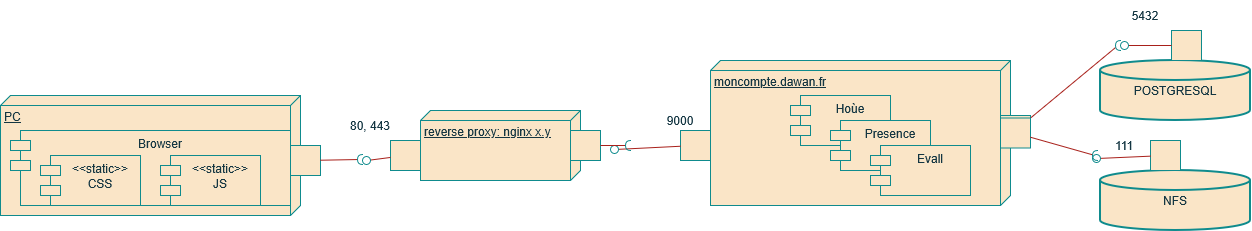

The diagram above was exported from draw.io. Its source (the exported page's mxGraphModel, read from the mxfile embedded in the PNG):
<mxGraphModel dx="953" dy="449" grid="1" gridSize="10" guides="1" tooltips="1" connect="1" arrows="1" fold="1" page="1" pageScale="1" pageWidth="827" pageHeight="1169" math="0" shadow="0">
  <root>
    <mxCell id="0" />
    <mxCell id="1" parent="0" />
    <mxCell id="DrM0CufQLxGyzozMeJKn-367" value="PC" style="verticalAlign=top;align=left;spacingTop=8;spacingLeft=2;spacingRight=12;shape=cube;size=10;direction=south;fontStyle=4;html=1;whiteSpace=wrap;strokeColor=#0F8B8D;fontColor=#143642;fillColor=#FAE5C7;" vertex="1" parent="1">
      <mxGeometry x="40" y="140" width="300" height="120" as="geometry" />
    </mxCell>
    <mxCell id="DrM0CufQLxGyzozMeJKn-368" value="Browser" style="shape=module;align=left;spacingLeft=20;align=center;verticalAlign=top;whiteSpace=wrap;html=1;strokeColor=#0F8B8D;fontColor=#143642;fillColor=#FAE5C7;" vertex="1" parent="1">
      <mxGeometry x="50" y="175" width="280" height="75" as="geometry" />
    </mxCell>
    <mxCell id="DrM0CufQLxGyzozMeJKn-369" value="&amp;lt;&amp;lt;static&amp;gt;&amp;gt;&lt;div&gt;CSS&lt;/div&gt;" style="shape=module;align=left;spacingLeft=20;align=center;verticalAlign=top;whiteSpace=wrap;html=1;strokeColor=#0F8B8D;fontColor=#143642;fillColor=#FAE5C7;" vertex="1" parent="1">
      <mxGeometry x="80" y="200" width="100" height="50" as="geometry" />
    </mxCell>
    <mxCell id="DrM0CufQLxGyzozMeJKn-370" value="&amp;lt;&amp;lt;static&amp;gt;&amp;gt;&lt;div&gt;JS&lt;/div&gt;" style="shape=module;align=left;spacingLeft=20;align=center;verticalAlign=top;whiteSpace=wrap;html=1;strokeColor=#0F8B8D;fontColor=#143642;fillColor=#FAE5C7;" vertex="1" parent="1">
      <mxGeometry x="200" y="200" width="100" height="50" as="geometry" />
    </mxCell>
    <mxCell id="DrM0CufQLxGyzozMeJKn-371" value="reverse proxy: nginx x.y" style="verticalAlign=top;align=left;spacingTop=8;spacingLeft=2;spacingRight=12;shape=cube;size=10;direction=south;fontStyle=4;html=1;whiteSpace=wrap;strokeColor=#0F8B8D;fontColor=#143642;fillColor=#FAE5C7;" vertex="1" parent="1">
      <mxGeometry x="460" y="155" width="160" height="70" as="geometry" />
    </mxCell>
    <mxCell id="DrM0CufQLxGyzozMeJKn-372" value="moncompte.dawan.fr" style="verticalAlign=top;align=left;spacingTop=8;spacingLeft=2;spacingRight=12;shape=cube;size=10;direction=south;fontStyle=4;html=1;whiteSpace=wrap;strokeColor=#0F8B8D;fontColor=#143642;fillColor=#FAE5C7;" vertex="1" parent="1">
      <mxGeometry x="750" y="105" width="300" height="145" as="geometry" />
    </mxCell>
    <mxCell id="DrM0CufQLxGyzozMeJKn-373" value="&lt;div&gt;Hoùe&lt;/div&gt;" style="shape=module;align=left;spacingLeft=20;align=center;verticalAlign=top;whiteSpace=wrap;html=1;strokeColor=#0F8B8D;fontColor=#143642;fillColor=#FAE5C7;" vertex="1" parent="1">
      <mxGeometry x="830" y="140" width="100" height="50" as="geometry" />
    </mxCell>
    <mxCell id="DrM0CufQLxGyzozMeJKn-374" value="&lt;div&gt;Presence&lt;/div&gt;" style="shape=module;align=left;spacingLeft=20;align=center;verticalAlign=top;whiteSpace=wrap;html=1;strokeColor=#0F8B8D;fontColor=#143642;fillColor=#FAE5C7;" vertex="1" parent="1">
      <mxGeometry x="870" y="165" width="100" height="50" as="geometry" />
    </mxCell>
    <mxCell id="DrM0CufQLxGyzozMeJKn-375" value="Evall" style="shape=module;align=left;spacingLeft=20;align=center;verticalAlign=top;whiteSpace=wrap;html=1;strokeColor=#0F8B8D;fontColor=#143642;fillColor=#FAE5C7;" vertex="1" parent="1">
      <mxGeometry x="910" y="190" width="100" height="50" as="geometry" />
    </mxCell>
    <mxCell id="DrM0CufQLxGyzozMeJKn-376" value="POSTGRESQL" style="strokeWidth=2;html=1;shape=mxgraph.flowchart.database;whiteSpace=wrap;strokeColor=#0F8B8D;fontColor=#143642;fillColor=#FAE5C7;" vertex="1" parent="1">
      <mxGeometry x="1140" y="105" width="150" height="60" as="geometry" />
    </mxCell>
    <mxCell id="DrM0CufQLxGyzozMeJKn-377" value="NFS" style="strokeWidth=2;html=1;shape=mxgraph.flowchart.database;whiteSpace=wrap;strokeColor=#0F8B8D;fontColor=#143642;fillColor=#FAE5C7;" vertex="1" parent="1">
      <mxGeometry x="1140" y="215" width="150" height="60" as="geometry" />
    </mxCell>
    <mxCell id="DrM0CufQLxGyzozMeJKn-378" value="" style="html=1;rounded=0;strokeColor=#0F8B8D;fontColor=#143642;fillColor=#FAE5C7;" vertex="1" parent="1">
      <mxGeometry x="430" y="185" width="30" height="30" as="geometry" />
    </mxCell>
    <mxCell id="DrM0CufQLxGyzozMeJKn-379" value="" style="endArrow=none;html=1;rounded=0;align=center;verticalAlign=top;endFill=0;labelBackgroundColor=none;endSize=2;strokeColor=#A8201A;fontColor=#143642;fillColor=#FAE5C7;" edge="1" source="DrM0CufQLxGyzozMeJKn-378" target="DrM0CufQLxGyzozMeJKn-380" parent="1">
      <mxGeometry relative="1" as="geometry" />
    </mxCell>
    <mxCell id="DrM0CufQLxGyzozMeJKn-380" value="" style="ellipse;html=1;fontSize=11;align=center;fillColor=none;points=[];aspect=fixed;resizable=0;verticalAlign=bottom;labelPosition=center;verticalLabelPosition=top;flipH=1;strokeColor=#0F8B8D;fontColor=#143642;" vertex="1" parent="1">
      <mxGeometry x="402" y="201" width="8" height="8" as="geometry" />
    </mxCell>
    <mxCell id="DrM0CufQLxGyzozMeJKn-381" value="" style="html=1;rounded=0;strokeColor=#0F8B8D;fontColor=#143642;fillColor=#FAE5C7;" vertex="1" parent="1">
      <mxGeometry x="330" y="190" width="30" height="30" as="geometry" />
    </mxCell>
    <mxCell id="DrM0CufQLxGyzozMeJKn-382" value="" style="endArrow=none;html=1;rounded=0;align=center;verticalAlign=top;endFill=0;labelBackgroundColor=none;endSize=2;strokeColor=#A8201A;fontColor=#143642;fillColor=#FAE5C7;" edge="1" source="DrM0CufQLxGyzozMeJKn-381" target="DrM0CufQLxGyzozMeJKn-383" parent="1">
      <mxGeometry relative="1" as="geometry" />
    </mxCell>
    <mxCell id="DrM0CufQLxGyzozMeJKn-383" value="" style="shape=requiredInterface;html=1;fontSize=11;align=center;fillColor=none;points=[];aspect=fixed;resizable=0;verticalAlign=bottom;labelPosition=center;verticalLabelPosition=top;flipH=1;strokeColor=#0F8B8D;fontColor=#143642;" vertex="1" parent="1">
      <mxGeometry x="397" y="199" width="5" height="10" as="geometry" />
    </mxCell>
    <mxCell id="DrM0CufQLxGyzozMeJKn-384" value="80, 443" style="text;html=1;whiteSpace=wrap;strokeColor=none;fillColor=none;align=center;verticalAlign=middle;rounded=0;fontColor=#143642;" vertex="1" parent="1">
      <mxGeometry x="380" y="155" width="60" height="30" as="geometry" />
    </mxCell>
    <mxCell id="DrM0CufQLxGyzozMeJKn-385" value="" style="html=1;rounded=0;strokeColor=#0F8B8D;fontColor=#143642;fillColor=#FAE5C7;" vertex="1" parent="1">
      <mxGeometry x="720" y="175" width="30" height="30" as="geometry" />
    </mxCell>
    <mxCell id="DrM0CufQLxGyzozMeJKn-386" value="" style="endArrow=none;html=1;rounded=0;align=center;verticalAlign=top;endFill=0;labelBackgroundColor=none;endSize=2;strokeColor=#A8201A;fontColor=#143642;fillColor=#FAE5C7;" edge="1" source="DrM0CufQLxGyzozMeJKn-385" target="DrM0CufQLxGyzozMeJKn-387" parent="1">
      <mxGeometry relative="1" as="geometry" />
    </mxCell>
    <mxCell id="DrM0CufQLxGyzozMeJKn-387" value="" style="ellipse;html=1;fontSize=11;align=center;fillColor=none;points=[];aspect=fixed;resizable=0;verticalAlign=bottom;labelPosition=center;verticalLabelPosition=top;flipH=1;strokeColor=#0F8B8D;fontColor=#143642;" vertex="1" parent="1">
      <mxGeometry x="650" y="190" width="8" height="8" as="geometry" />
    </mxCell>
    <mxCell id="DrM0CufQLxGyzozMeJKn-388" value="" style="html=1;rounded=0;strokeColor=#0F8B8D;fontColor=#143642;fillColor=#FAE5C7;" vertex="1" parent="1">
      <mxGeometry x="610" y="175" width="30" height="30" as="geometry" />
    </mxCell>
    <mxCell id="DrM0CufQLxGyzozMeJKn-389" value="" style="endArrow=none;html=1;rounded=0;align=center;verticalAlign=top;endFill=0;labelBackgroundColor=none;endSize=2;strokeColor=#A8201A;fontColor=#143642;fillColor=#FAE5C7;" edge="1" source="DrM0CufQLxGyzozMeJKn-388" target="DrM0CufQLxGyzozMeJKn-390" parent="1">
      <mxGeometry relative="1" as="geometry" />
    </mxCell>
    <mxCell id="DrM0CufQLxGyzozMeJKn-390" value="" style="shape=requiredInterface;html=1;fontSize=11;align=center;fillColor=none;points=[];aspect=fixed;resizable=0;verticalAlign=bottom;labelPosition=center;verticalLabelPosition=top;flipH=1;strokeColor=#0F8B8D;fontColor=#143642;" vertex="1" parent="1">
      <mxGeometry x="665" y="185" width="5" height="10" as="geometry" />
    </mxCell>
    <mxCell id="DrM0CufQLxGyzozMeJKn-392" value="9000" style="text;html=1;whiteSpace=wrap;strokeColor=none;fillColor=none;align=center;verticalAlign=middle;rounded=0;fontColor=#143642;" vertex="1" parent="1">
      <mxGeometry x="690" y="150" width="60" height="30" as="geometry" />
    </mxCell>
    <mxCell id="DrM0CufQLxGyzozMeJKn-393" value="" style="html=1;rounded=0;strokeColor=#0F8B8D;fontColor=#143642;fillColor=#FAE5C7;" vertex="1" parent="1">
      <mxGeometry x="1211" y="75" width="30" height="30" as="geometry" />
    </mxCell>
    <mxCell id="DrM0CufQLxGyzozMeJKn-394" value="" style="endArrow=none;html=1;rounded=0;align=center;verticalAlign=top;endFill=0;labelBackgroundColor=none;endSize=2;strokeColor=#A8201A;fontColor=#143642;fillColor=#FAE5C7;" edge="1" source="DrM0CufQLxGyzozMeJKn-393" target="DrM0CufQLxGyzozMeJKn-395" parent="1">
      <mxGeometry relative="1" as="geometry" />
    </mxCell>
    <mxCell id="DrM0CufQLxGyzozMeJKn-395" value="" style="ellipse;html=1;fontSize=11;align=center;fillColor=none;points=[];aspect=fixed;resizable=0;verticalAlign=bottom;labelPosition=center;verticalLabelPosition=top;flipH=1;strokeColor=#0F8B8D;fontColor=#143642;" vertex="1" parent="1">
      <mxGeometry x="1160" y="86" width="8" height="8" as="geometry" />
    </mxCell>
    <mxCell id="DrM0CufQLxGyzozMeJKn-396" value="" style="html=1;rounded=0;strokeColor=#0F8B8D;fontColor=#143642;fillColor=#FAE5C7;" vertex="1" parent="1">
      <mxGeometry x="1190" y="185" width="30" height="30" as="geometry" />
    </mxCell>
    <mxCell id="DrM0CufQLxGyzozMeJKn-397" value="" style="endArrow=none;html=1;rounded=0;align=center;verticalAlign=top;endFill=0;labelBackgroundColor=none;endSize=2;strokeColor=#A8201A;fontColor=#143642;fillColor=#FAE5C7;" edge="1" source="DrM0CufQLxGyzozMeJKn-396" target="DrM0CufQLxGyzozMeJKn-398" parent="1">
      <mxGeometry relative="1" as="geometry" />
    </mxCell>
    <mxCell id="DrM0CufQLxGyzozMeJKn-398" value="" style="ellipse;html=1;fontSize=11;align=center;fillColor=none;points=[];aspect=fixed;resizable=0;verticalAlign=bottom;labelPosition=center;verticalLabelPosition=top;flipH=1;strokeColor=#0F8B8D;fontColor=#143642;" vertex="1" parent="1">
      <mxGeometry x="1132" y="199" width="8" height="8" as="geometry" />
    </mxCell>
    <mxCell id="DrM0CufQLxGyzozMeJKn-399" value="" style="html=1;rounded=0;strokeColor=#0F8B8D;fontColor=#143642;fillColor=#FAE5C7;" vertex="1" parent="1">
      <mxGeometry x="1040" y="160" width="30" height="30" as="geometry" />
    </mxCell>
    <mxCell id="DrM0CufQLxGyzozMeJKn-400" value="" style="endArrow=none;html=1;rounded=0;align=center;verticalAlign=top;endFill=0;labelBackgroundColor=none;endSize=2;strokeColor=#A8201A;fontColor=#143642;fillColor=#FAE5C7;" edge="1" source="DrM0CufQLxGyzozMeJKn-399" target="DrM0CufQLxGyzozMeJKn-401" parent="1">
      <mxGeometry relative="1" as="geometry" />
    </mxCell>
    <mxCell id="DrM0CufQLxGyzozMeJKn-401" value="" style="shape=requiredInterface;html=1;fontSize=11;align=center;fillColor=none;points=[];aspect=fixed;resizable=0;verticalAlign=bottom;labelPosition=center;verticalLabelPosition=top;flipH=1;strokeColor=#0F8B8D;fontColor=#143642;" vertex="1" parent="1">
      <mxGeometry x="1155" y="85" width="5" height="10" as="geometry" />
    </mxCell>
    <mxCell id="DrM0CufQLxGyzozMeJKn-402" value="" style="html=1;rounded=0;strokeColor=#0F8B8D;fontColor=#143642;fillColor=#FAE5C7;" vertex="1" parent="1">
      <mxGeometry x="1040" y="162.5" width="30" height="30" as="geometry" />
    </mxCell>
    <mxCell id="DrM0CufQLxGyzozMeJKn-403" value="" style="endArrow=none;html=1;rounded=0;align=center;verticalAlign=top;endFill=0;labelBackgroundColor=none;endSize=2;strokeColor=#A8201A;fontColor=#143642;fillColor=#FAE5C7;" edge="1" source="DrM0CufQLxGyzozMeJKn-402" target="DrM0CufQLxGyzozMeJKn-404" parent="1">
      <mxGeometry relative="1" as="geometry" />
    </mxCell>
    <mxCell id="DrM0CufQLxGyzozMeJKn-404" value="" style="shape=requiredInterface;html=1;fontSize=11;align=center;fillColor=none;points=[];aspect=fixed;resizable=0;verticalAlign=bottom;labelPosition=center;verticalLabelPosition=top;flipH=1;strokeColor=#0F8B8D;fontColor=#143642;" vertex="1" parent="1">
      <mxGeometry x="1132" y="195" width="5" height="10" as="geometry" />
    </mxCell>
    <mxCell id="DrM0CufQLxGyzozMeJKn-405" value="5432" style="text;html=1;whiteSpace=wrap;strokeColor=none;fillColor=none;align=center;verticalAlign=middle;rounded=0;fontColor=#143642;" vertex="1" parent="1">
      <mxGeometry x="1155" y="45" width="60" height="30" as="geometry" />
    </mxCell>
    <mxCell id="DrM0CufQLxGyzozMeJKn-407" value="111" style="text;html=1;whiteSpace=wrap;strokeColor=none;fillColor=none;align=center;verticalAlign=middle;rounded=0;fontColor=#143642;" vertex="1" parent="1">
      <mxGeometry x="1134" y="175" width="60" height="30" as="geometry" />
    </mxCell>
  </root>
</mxGraphModel>